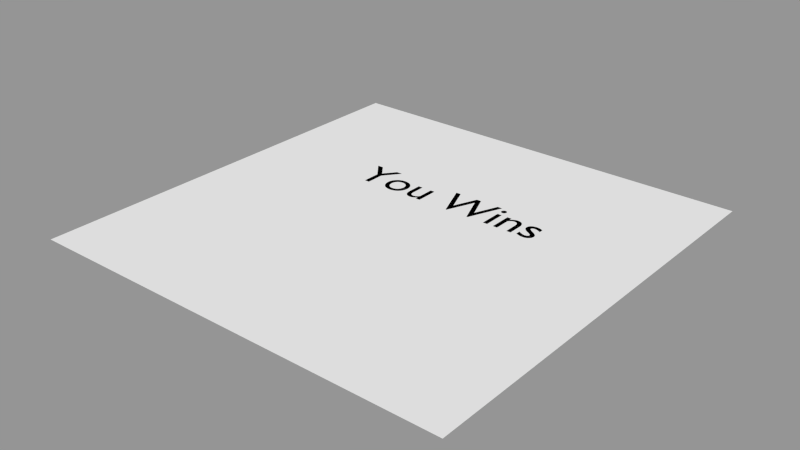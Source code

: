 # Source: gameFn.blend  (saved by Blender 2.59.0; exported with 4.5.12 LTS)
import bpy
from mathutils import Matrix  # noqa: F401  (used for matrix-valued properties, if any)

bpy.ops.wm.read_factory_settings(use_empty=True)
scene = bpy.context.scene
scene.name = 'Scene.002'

# ---- collections
col_collection_1_002 = bpy.data.collections.new('Collection 1.002'); scene.collection.children.link(col_collection_1_002)

# ---- meshes
me_plane_001 = bpy.data.meshes.new('Plane.001')
me_plane_001.from_pydata([(1.0, 1.0, 0.0), (1.0, -1.0, 0.0), (-1.0, -1.0, 0.0), (-1.0, 1.0, 0.0)], [], [(0, 3, 2, 1)])
me_plane_001.use_remesh_preserve_volume = False
me_plane_001.use_remesh_preserve_attributes = False
me_plane_001.use_mirror_vertex_groups = False
me_plane_001.update()

# ---- curves / text
txt_text_001 = bpy.data.curves.new('Text.001', 'FONT')
txt_text_001.dimensions = '2D'
txt_text_001.body = 'You Wins'
txt_text_001.use_path_clamp = True
txt_text_001.bevel_resolution = 0

# ---- objects
ob_text_001 = bpy.data.objects.new('Text.001', txt_text_001)
ob_plane_001 = bpy.data.objects.new('Plane.001', me_plane_001)

# ---- transforms, parenting, visibility, modifiers, constraints
ob_text_001.location = (-1.972, 1.016, 0.0)
ob_text_001.lineart.crease_threshold = 0.0
ob_plane_001.location = (0.0, 0.0, 0.0)
ob_plane_001.scale = (4.274, 4.274, 4.274)
ob_plane_001.lineart.crease_threshold = 0.0

# ---- collection membership
col_collection_1_002.objects.link(ob_text_001)
col_collection_1_002.objects.link(ob_plane_001)

# ---- scene / render settings (as saved in the file)
scene.frame_start = 1; scene.frame_end = 250; scene.frame_set(1)
scene.render.engine = 'BLENDER_EEVEE_NEXT'
scene.render.image_settings.color_mode = 'RGB'
scene.render.image_settings.compression = 90
scene.render.resolution_percentage = 50
scene.render.dither_intensity = 0.0
scene.render.bake_margin = 2
scene.render.bake_bias = 0.0
scene.cycles.use_denoising = False
scene.cycles.samples = 10
scene.cycles.sampling_pattern = 'TABULATED_SOBOL'
scene.cycles.light_sampling_threshold = 0.0
scene.cycles.use_adaptive_sampling = False
scene.cycles.use_light_tree = False
scene.cycles.blur_glossy = 0.0
scene.cycles.volume_bounces = 1
scene.cycles.pixel_filter_type = 'GAUSSIAN'
scene.cycles.sample_clamp_indirect = 0.0
scene.view_settings.view_transform = 'Standard'
bpy.context.view_layer.update()

# ---- added for rendering (the .blend has no active camera and no usable light): camera, sun + grey world if the file has none
cam_auto = bpy.data.cameras.new('AutoCamera')
cam_auto.lens = 50.0
cam_auto.sensor_width = 36.0
cam_auto.clip_end = 1000.0
ob_auto_camera = bpy.data.objects.new('AutoCamera', cam_auto)
scene.collection.objects.link(ob_auto_camera)
ob_auto_camera.location = (11.1847, -13.4217, 8.94779)
ob_auto_camera.rotation_euler = (1.09748, -7.21219e-08, 0.694738)
scene.camera = ob_auto_camera
light_auto_sun = bpy.data.lights.new('AutoSun', 'SUN')
light_auto_sun.energy = 3.0
light_auto_sun.angle = 0.0523599
ob_auto_sun = bpy.data.objects.new('AutoSun', light_auto_sun)
scene.collection.objects.link(ob_auto_sun)
ob_auto_sun.rotation_euler = (0.872665, 0.174533, 0.523599)
if scene.world is None:
    world_auto = bpy.data.worlds.new('AutoWorld')
    world_auto.color = (0.3, 0.3, 0.3)
    scene.world = world_auto
bpy.context.view_layer.update()

